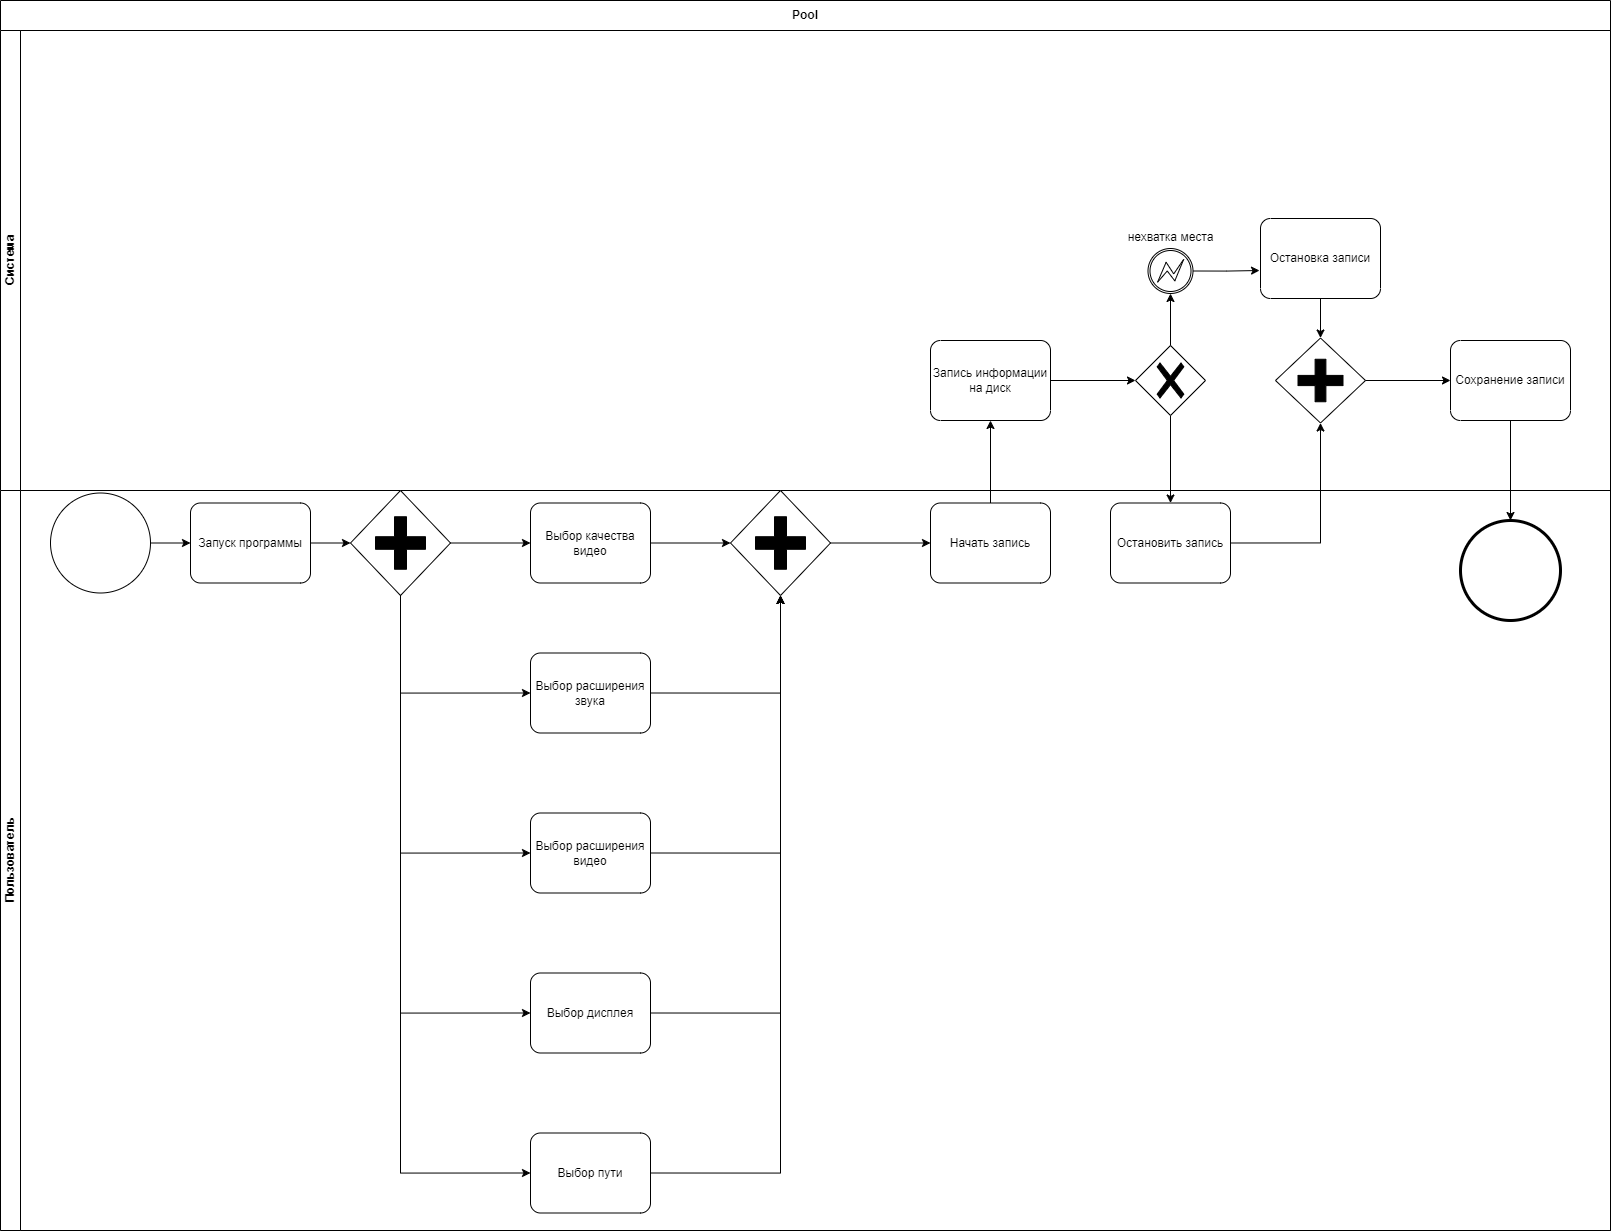

The diagram above was exported from draw.io. Its source (the exported page's mxGraphModel, read from the mxfile embedded in the PNG):
<mxGraphModel dx="2023" dy="342" grid="1" gridSize="10" guides="1" tooltips="1" connect="1" arrows="1" fold="1" page="1" pageScale="1" pageWidth="1169" pageHeight="827" math="0" shadow="0">
  <root>
    <mxCell id="0" />
    <mxCell id="1" parent="0" />
    <mxCell id="BIRRNOVn_aVJp5DWIsjl-15" value="Pool" style="swimlane;html=1;childLayout=stackLayout;resizeParent=1;resizeParentMax=0;horizontal=1;startSize=30;horizontalStack=0;whiteSpace=wrap;" parent="1" vertex="1">
      <mxGeometry x="20" y="1410" width="1610" height="1230" as="geometry" />
    </mxCell>
    <mxCell id="BIRRNOVn_aVJp5DWIsjl-43" style="edgeStyle=orthogonalEdgeStyle;rounded=0;orthogonalLoop=1;jettySize=auto;html=1;exitX=0.5;exitY=0;exitDx=0;exitDy=0;exitPerimeter=0;entryX=0.5;entryY=1;entryDx=0;entryDy=0;entryPerimeter=0;" parent="BIRRNOVn_aVJp5DWIsjl-15" source="AJbGNMBcEEjhxRVPhBPd-19" target="BIRRNOVn_aVJp5DWIsjl-21" edge="1">
      <mxGeometry relative="1" as="geometry" />
    </mxCell>
    <mxCell id="BIRRNOVn_aVJp5DWIsjl-57" style="edgeStyle=orthogonalEdgeStyle;rounded=0;orthogonalLoop=1;jettySize=auto;html=1;exitX=0.5;exitY=1;exitDx=0;exitDy=0;exitPerimeter=0;entryX=0.5;entryY=0;entryDx=0;entryDy=0;entryPerimeter=0;" parent="BIRRNOVn_aVJp5DWIsjl-15" source="BIRRNOVn_aVJp5DWIsjl-45" target="AJbGNMBcEEjhxRVPhBPd-20" edge="1">
      <mxGeometry relative="1" as="geometry" />
    </mxCell>
    <mxCell id="BIRRNOVn_aVJp5DWIsjl-16" value="Система" style="swimlane;html=1;startSize=20;horizontal=0;" parent="BIRRNOVn_aVJp5DWIsjl-15" vertex="1">
      <mxGeometry y="30" width="1610" height="460" as="geometry" />
    </mxCell>
    <mxCell id="BIRRNOVn_aVJp5DWIsjl-21" value="Запись информации&lt;br&gt;на диск" style="points=[[0.25,0,0],[0.5,0,0],[0.75,0,0],[1,0.25,0],[1,0.5,0],[1,0.75,0],[0.75,1,0],[0.5,1,0],[0.25,1,0],[0,0.75,0],[0,0.5,0],[0,0.25,0]];shape=mxgraph.bpmn.task;whiteSpace=wrap;rectStyle=rounded;size=10;html=1;container=1;expand=0;collapsible=0;taskMarker=abstract;" parent="BIRRNOVn_aVJp5DWIsjl-16" vertex="1">
      <mxGeometry x="930" y="310" width="120" height="80" as="geometry" />
    </mxCell>
    <mxCell id="BIRRNOVn_aVJp5DWIsjl-27" value="нехватка места" style="points=[[0.145,0.145,0],[0.5,0,0],[0.855,0.145,0],[1,0.5,0],[0.855,0.855,0],[0.5,1,0],[0.145,0.855,0],[0,0.5,0]];shape=mxgraph.bpmn.event;html=1;verticalLabelPosition=bottom;labelBackgroundColor=#ffffff;verticalAlign=top;align=center;perimeter=ellipsePerimeter;outlineConnect=0;aspect=fixed;outline=boundInt;symbol=error;spacingTop=-70;" parent="BIRRNOVn_aVJp5DWIsjl-16" vertex="1">
      <mxGeometry x="1147.5" y="218" width="45" height="45" as="geometry" />
    </mxCell>
    <mxCell id="BIRRNOVn_aVJp5DWIsjl-45" value="" style="points=[[0.25,0.25,0],[0.5,0,0],[0.75,0.25,0],[1,0.5,0],[0.75,0.75,0],[0.5,1,0],[0.25,0.75,0],[0,0.5,0]];shape=mxgraph.bpmn.gateway2;html=1;verticalLabelPosition=bottom;labelBackgroundColor=#ffffff;verticalAlign=top;align=center;perimeter=rhombusPerimeter;outlineConnect=0;outline=none;symbol=none;gwType=exclusive;" parent="BIRRNOVn_aVJp5DWIsjl-16" vertex="1">
      <mxGeometry x="1135" y="315" width="70" height="70" as="geometry" />
    </mxCell>
    <mxCell id="BIRRNOVn_aVJp5DWIsjl-46" style="edgeStyle=orthogonalEdgeStyle;rounded=0;orthogonalLoop=1;jettySize=auto;html=1;exitX=1;exitY=0.5;exitDx=0;exitDy=0;exitPerimeter=0;entryX=0;entryY=0.5;entryDx=0;entryDy=0;entryPerimeter=0;" parent="BIRRNOVn_aVJp5DWIsjl-16" source="BIRRNOVn_aVJp5DWIsjl-21" target="BIRRNOVn_aVJp5DWIsjl-45" edge="1">
      <mxGeometry relative="1" as="geometry" />
    </mxCell>
    <mxCell id="BIRRNOVn_aVJp5DWIsjl-47" style="edgeStyle=orthogonalEdgeStyle;rounded=0;orthogonalLoop=1;jettySize=auto;html=1;exitX=0.5;exitY=0;exitDx=0;exitDy=0;exitPerimeter=0;entryX=0.5;entryY=1;entryDx=0;entryDy=0;entryPerimeter=0;" parent="BIRRNOVn_aVJp5DWIsjl-16" source="BIRRNOVn_aVJp5DWIsjl-45" target="BIRRNOVn_aVJp5DWIsjl-27" edge="1">
      <mxGeometry relative="1" as="geometry" />
    </mxCell>
    <mxCell id="BIRRNOVn_aVJp5DWIsjl-49" value="Остановка записи" style="points=[[0.25,0,0],[0.5,0,0],[0.75,0,0],[1,0.25,0],[1,0.5,0],[1,0.75,0],[0.75,1,0],[0.5,1,0],[0.25,1,0],[0,0.75,0],[0,0.5,0],[0,0.25,0]];shape=mxgraph.bpmn.task;whiteSpace=wrap;rectStyle=rounded;size=10;html=1;container=1;expand=0;collapsible=0;taskMarker=abstract;" parent="BIRRNOVn_aVJp5DWIsjl-16" vertex="1">
      <mxGeometry x="1260" y="188" width="120" height="80" as="geometry" />
    </mxCell>
    <mxCell id="BIRRNOVn_aVJp5DWIsjl-51" value="Сохранение записи" style="points=[[0.25,0,0],[0.5,0,0],[0.75,0,0],[1,0.25,0],[1,0.5,0],[1,0.75,0],[0.75,1,0],[0.5,1,0],[0.25,1,0],[0,0.75,0],[0,0.5,0],[0,0.25,0]];shape=mxgraph.bpmn.task;whiteSpace=wrap;rectStyle=rounded;size=10;html=1;container=1;expand=0;collapsible=0;taskMarker=abstract;" parent="BIRRNOVn_aVJp5DWIsjl-16" vertex="1">
      <mxGeometry x="1450" y="310" width="120" height="80" as="geometry" />
    </mxCell>
    <mxCell id="BIRRNOVn_aVJp5DWIsjl-53" style="edgeStyle=orthogonalEdgeStyle;rounded=0;orthogonalLoop=1;jettySize=auto;html=1;exitX=1;exitY=0.5;exitDx=0;exitDy=0;exitPerimeter=0;entryX=-0.008;entryY=0.65;entryDx=0;entryDy=0;entryPerimeter=0;" parent="BIRRNOVn_aVJp5DWIsjl-16" source="BIRRNOVn_aVJp5DWIsjl-27" target="BIRRNOVn_aVJp5DWIsjl-49" edge="1">
      <mxGeometry relative="1" as="geometry" />
    </mxCell>
    <mxCell id="Xii7GyeH3iIX3upLqnUC-12" value="" style="points=[[0.25,0.25,0],[0.5,0,0],[0.75,0.25,0],[1,0.5,0],[0.75,0.75,0],[0.5,1,0],[0.25,0.75,0],[0,0.5,0]];shape=mxgraph.bpmn.gateway2;html=1;verticalLabelPosition=bottom;labelBackgroundColor=#ffffff;verticalAlign=top;align=center;perimeter=rhombusPerimeter;outlineConnect=0;outline=none;symbol=none;gwType=parallel;" vertex="1" parent="BIRRNOVn_aVJp5DWIsjl-16">
      <mxGeometry x="1275" y="307.5" width="90" height="85" as="geometry" />
    </mxCell>
    <mxCell id="Xii7GyeH3iIX3upLqnUC-13" style="edgeStyle=orthogonalEdgeStyle;rounded=0;orthogonalLoop=1;jettySize=auto;html=1;exitX=0.5;exitY=1;exitDx=0;exitDy=0;exitPerimeter=0;entryX=0.5;entryY=0;entryDx=0;entryDy=0;entryPerimeter=0;" edge="1" parent="BIRRNOVn_aVJp5DWIsjl-16" source="BIRRNOVn_aVJp5DWIsjl-49" target="Xii7GyeH3iIX3upLqnUC-12">
      <mxGeometry relative="1" as="geometry" />
    </mxCell>
    <mxCell id="Xii7GyeH3iIX3upLqnUC-15" style="edgeStyle=orthogonalEdgeStyle;rounded=0;orthogonalLoop=1;jettySize=auto;html=1;exitX=1;exitY=0.5;exitDx=0;exitDy=0;exitPerimeter=0;entryX=0;entryY=0.5;entryDx=0;entryDy=0;entryPerimeter=0;" edge="1" parent="BIRRNOVn_aVJp5DWIsjl-16" source="Xii7GyeH3iIX3upLqnUC-12" target="BIRRNOVn_aVJp5DWIsjl-51">
      <mxGeometry relative="1" as="geometry" />
    </mxCell>
    <mxCell id="BIRRNOVn_aVJp5DWIsjl-17" value="Пользователь" style="swimlane;html=1;startSize=20;horizontal=0;" parent="BIRRNOVn_aVJp5DWIsjl-15" vertex="1">
      <mxGeometry y="490" width="1610" height="740" as="geometry" />
    </mxCell>
    <mxCell id="AJbGNMBcEEjhxRVPhBPd-2" value="" style="points=[[0.25,0.25,0],[0.5,0,0],[0.75,0.25,0],[1,0.5,0],[0.75,0.75,0],[0.5,1,0],[0.25,0.75,0],[0,0.5,0]];shape=mxgraph.bpmn.gateway2;html=1;verticalLabelPosition=bottom;labelBackgroundColor=#ffffff;verticalAlign=top;align=center;perimeter=rhombusPerimeter;outlineConnect=0;outline=none;symbol=none;gwType=parallel;" parent="BIRRNOVn_aVJp5DWIsjl-17" vertex="1">
      <mxGeometry x="350" width="100" height="105" as="geometry" />
    </mxCell>
    <mxCell id="AJbGNMBcEEjhxRVPhBPd-4" value="Выбор качества&lt;br&gt;видео" style="points=[[0.25,0,0],[0.5,0,0],[0.75,0,0],[1,0.25,0],[1,0.5,0],[1,0.75,0],[0.75,1,0],[0.5,1,0],[0.25,1,0],[0,0.75,0],[0,0.5,0],[0,0.25,0]];shape=mxgraph.bpmn.task;whiteSpace=wrap;rectStyle=rounded;size=10;html=1;container=1;expand=0;collapsible=0;taskMarker=abstract;" parent="BIRRNOVn_aVJp5DWIsjl-17" vertex="1">
      <mxGeometry x="530" y="12.5" width="120" height="80" as="geometry" />
    </mxCell>
    <mxCell id="AJbGNMBcEEjhxRVPhBPd-5" style="edgeStyle=orthogonalEdgeStyle;rounded=0;orthogonalLoop=1;jettySize=auto;html=1;exitX=1;exitY=0.5;exitDx=0;exitDy=0;exitPerimeter=0;entryX=0;entryY=0.5;entryDx=0;entryDy=0;entryPerimeter=0;" parent="BIRRNOVn_aVJp5DWIsjl-17" source="AJbGNMBcEEjhxRVPhBPd-2" target="AJbGNMBcEEjhxRVPhBPd-4" edge="1">
      <mxGeometry relative="1" as="geometry" />
    </mxCell>
    <mxCell id="AJbGNMBcEEjhxRVPhBPd-6" value="Выбор расширения&lt;br&gt;звука" style="points=[[0.25,0,0],[0.5,0,0],[0.75,0,0],[1,0.25,0],[1,0.5,0],[1,0.75,0],[0.75,1,0],[0.5,1,0],[0.25,1,0],[0,0.75,0],[0,0.5,0],[0,0.25,0]];shape=mxgraph.bpmn.task;whiteSpace=wrap;rectStyle=rounded;size=10;html=1;container=1;expand=0;collapsible=0;taskMarker=abstract;" parent="BIRRNOVn_aVJp5DWIsjl-17" vertex="1">
      <mxGeometry x="530" y="162.5" width="120" height="80" as="geometry" />
    </mxCell>
    <mxCell id="AJbGNMBcEEjhxRVPhBPd-7" style="edgeStyle=orthogonalEdgeStyle;rounded=0;orthogonalLoop=1;jettySize=auto;html=1;exitX=0.5;exitY=1;exitDx=0;exitDy=0;exitPerimeter=0;entryX=0;entryY=0.5;entryDx=0;entryDy=0;entryPerimeter=0;" parent="BIRRNOVn_aVJp5DWIsjl-17" source="AJbGNMBcEEjhxRVPhBPd-2" target="AJbGNMBcEEjhxRVPhBPd-6" edge="1">
      <mxGeometry relative="1" as="geometry" />
    </mxCell>
    <mxCell id="AJbGNMBcEEjhxRVPhBPd-8" value="Выбор расширения&lt;br&gt;видео" style="points=[[0.25,0,0],[0.5,0,0],[0.75,0,0],[1,0.25,0],[1,0.5,0],[1,0.75,0],[0.75,1,0],[0.5,1,0],[0.25,1,0],[0,0.75,0],[0,0.5,0],[0,0.25,0]];shape=mxgraph.bpmn.task;whiteSpace=wrap;rectStyle=rounded;size=10;html=1;container=1;expand=0;collapsible=0;taskMarker=abstract;" parent="BIRRNOVn_aVJp5DWIsjl-17" vertex="1">
      <mxGeometry x="530" y="322.5" width="120" height="80" as="geometry" />
    </mxCell>
    <mxCell id="AJbGNMBcEEjhxRVPhBPd-9" style="edgeStyle=orthogonalEdgeStyle;rounded=0;orthogonalLoop=1;jettySize=auto;html=1;exitX=0.5;exitY=1;exitDx=0;exitDy=0;exitPerimeter=0;entryX=0;entryY=0.5;entryDx=0;entryDy=0;entryPerimeter=0;" parent="BIRRNOVn_aVJp5DWIsjl-17" source="AJbGNMBcEEjhxRVPhBPd-2" target="AJbGNMBcEEjhxRVPhBPd-8" edge="1">
      <mxGeometry relative="1" as="geometry" />
    </mxCell>
    <mxCell id="AJbGNMBcEEjhxRVPhBPd-10" value="Выбор дисплея" style="points=[[0.25,0,0],[0.5,0,0],[0.75,0,0],[1,0.25,0],[1,0.5,0],[1,0.75,0],[0.75,1,0],[0.5,1,0],[0.25,1,0],[0,0.75,0],[0,0.5,0],[0,0.25,0]];shape=mxgraph.bpmn.task;whiteSpace=wrap;rectStyle=rounded;size=10;html=1;container=1;expand=0;collapsible=0;taskMarker=abstract;" parent="BIRRNOVn_aVJp5DWIsjl-17" vertex="1">
      <mxGeometry x="530" y="482.5" width="120" height="80" as="geometry" />
    </mxCell>
    <mxCell id="AJbGNMBcEEjhxRVPhBPd-11" style="edgeStyle=orthogonalEdgeStyle;rounded=0;orthogonalLoop=1;jettySize=auto;html=1;exitX=0.5;exitY=1;exitDx=0;exitDy=0;exitPerimeter=0;entryX=0;entryY=0.5;entryDx=0;entryDy=0;entryPerimeter=0;" parent="BIRRNOVn_aVJp5DWIsjl-17" source="AJbGNMBcEEjhxRVPhBPd-2" target="AJbGNMBcEEjhxRVPhBPd-10" edge="1">
      <mxGeometry relative="1" as="geometry" />
    </mxCell>
    <mxCell id="AJbGNMBcEEjhxRVPhBPd-12" value="" style="points=[[0.145,0.145,0],[0.5,0,0],[0.855,0.145,0],[1,0.5,0],[0.855,0.855,0],[0.5,1,0],[0.145,0.855,0],[0,0.5,0]];shape=mxgraph.bpmn.event;html=1;verticalLabelPosition=bottom;labelBackgroundColor=#ffffff;verticalAlign=top;align=center;perimeter=ellipsePerimeter;outlineConnect=0;aspect=fixed;outline=end;symbol=terminate2;" parent="BIRRNOVn_aVJp5DWIsjl-17" vertex="1">
      <mxGeometry x="1460" y="30" width="100" height="100" as="geometry" />
    </mxCell>
    <mxCell id="AJbGNMBcEEjhxRVPhBPd-17" value="" style="points=[[0.145,0.145,0],[0.5,0,0],[0.855,0.145,0],[1,0.5,0],[0.855,0.855,0],[0.5,1,0],[0.145,0.855,0],[0,0.5,0]];shape=mxgraph.bpmn.event;html=1;verticalLabelPosition=bottom;labelBackgroundColor=#ffffff;verticalAlign=top;align=center;perimeter=ellipsePerimeter;outlineConnect=0;aspect=fixed;outline=standard;symbol=general;" parent="BIRRNOVn_aVJp5DWIsjl-17" vertex="1">
      <mxGeometry x="50" y="2.5" width="100" height="100" as="geometry" />
    </mxCell>
    <mxCell id="AJbGNMBcEEjhxRVPhBPd-19" value="Начать запись" style="points=[[0.25,0,0],[0.5,0,0],[0.75,0,0],[1,0.25,0],[1,0.5,0],[1,0.75,0],[0.75,1,0],[0.5,1,0],[0.25,1,0],[0,0.75,0],[0,0.5,0],[0,0.25,0]];shape=mxgraph.bpmn.task;whiteSpace=wrap;rectStyle=rounded;size=10;html=1;container=1;expand=0;collapsible=0;taskMarker=abstract;" parent="BIRRNOVn_aVJp5DWIsjl-17" vertex="1">
      <mxGeometry x="930" y="12.5" width="120" height="80" as="geometry" />
    </mxCell>
    <mxCell id="AJbGNMBcEEjhxRVPhBPd-20" value="Остановить запись" style="points=[[0.25,0,0],[0.5,0,0],[0.75,0,0],[1,0.25,0],[1,0.5,0],[1,0.75,0],[0.75,1,0],[0.5,1,0],[0.25,1,0],[0,0.75,0],[0,0.5,0],[0,0.25,0]];shape=mxgraph.bpmn.task;whiteSpace=wrap;rectStyle=rounded;size=10;html=1;container=1;expand=0;collapsible=0;taskMarker=abstract;" parent="BIRRNOVn_aVJp5DWIsjl-17" vertex="1">
      <mxGeometry x="1110" y="12.5" width="120" height="80" as="geometry" />
    </mxCell>
    <mxCell id="BIRRNOVn_aVJp5DWIsjl-1" value="Запуск программы" style="points=[[0.25,0,0],[0.5,0,0],[0.75,0,0],[1,0.25,0],[1,0.5,0],[1,0.75,0],[0.75,1,0],[0.5,1,0],[0.25,1,0],[0,0.75,0],[0,0.5,0],[0,0.25,0]];shape=mxgraph.bpmn.task;whiteSpace=wrap;rectStyle=rounded;size=10;html=1;container=1;expand=0;collapsible=0;taskMarker=abstract;" parent="BIRRNOVn_aVJp5DWIsjl-17" vertex="1">
      <mxGeometry x="190" y="12.5" width="120" height="80" as="geometry" />
    </mxCell>
    <mxCell id="BIRRNOVn_aVJp5DWIsjl-2" style="edgeStyle=orthogonalEdgeStyle;rounded=0;orthogonalLoop=1;jettySize=auto;html=1;exitX=1;exitY=0.5;exitDx=0;exitDy=0;exitPerimeter=0;entryX=0;entryY=0.5;entryDx=0;entryDy=0;entryPerimeter=0;" parent="BIRRNOVn_aVJp5DWIsjl-17" source="AJbGNMBcEEjhxRVPhBPd-17" target="BIRRNOVn_aVJp5DWIsjl-1" edge="1">
      <mxGeometry relative="1" as="geometry" />
    </mxCell>
    <mxCell id="BIRRNOVn_aVJp5DWIsjl-3" style="edgeStyle=orthogonalEdgeStyle;rounded=0;orthogonalLoop=1;jettySize=auto;html=1;exitX=1;exitY=0.5;exitDx=0;exitDy=0;exitPerimeter=0;entryX=0;entryY=0.5;entryDx=0;entryDy=0;entryPerimeter=0;" parent="BIRRNOVn_aVJp5DWIsjl-17" source="BIRRNOVn_aVJp5DWIsjl-1" target="AJbGNMBcEEjhxRVPhBPd-2" edge="1">
      <mxGeometry relative="1" as="geometry" />
    </mxCell>
    <mxCell id="BIRRNOVn_aVJp5DWIsjl-5" style="edgeStyle=orthogonalEdgeStyle;rounded=0;orthogonalLoop=1;jettySize=auto;html=1;exitX=0.5;exitY=1;exitDx=0;exitDy=0;exitPerimeter=0;entryX=0;entryY=0.5;entryDx=0;entryDy=0;entryPerimeter=0;" parent="BIRRNOVn_aVJp5DWIsjl-17" source="AJbGNMBcEEjhxRVPhBPd-2" target="BIRRNOVn_aVJp5DWIsjl-4" edge="1">
      <mxGeometry relative="1" as="geometry" />
    </mxCell>
    <mxCell id="BIRRNOVn_aVJp5DWIsjl-7" value="" style="points=[[0.25,0.25,0],[0.5,0,0],[0.75,0.25,0],[1,0.5,0],[0.75,0.75,0],[0.5,1,0],[0.25,0.75,0],[0,0.5,0]];shape=mxgraph.bpmn.gateway2;html=1;verticalLabelPosition=bottom;labelBackgroundColor=#ffffff;verticalAlign=top;align=center;perimeter=rhombusPerimeter;outlineConnect=0;outline=none;symbol=none;gwType=parallel;" parent="BIRRNOVn_aVJp5DWIsjl-17" vertex="1">
      <mxGeometry x="730" width="100" height="105" as="geometry" />
    </mxCell>
    <mxCell id="BIRRNOVn_aVJp5DWIsjl-14" style="edgeStyle=orthogonalEdgeStyle;rounded=0;orthogonalLoop=1;jettySize=auto;html=1;exitX=1;exitY=0.5;exitDx=0;exitDy=0;exitPerimeter=0;entryX=0;entryY=0.5;entryDx=0;entryDy=0;entryPerimeter=0;" parent="BIRRNOVn_aVJp5DWIsjl-17" source="BIRRNOVn_aVJp5DWIsjl-7" target="AJbGNMBcEEjhxRVPhBPd-19" edge="1">
      <mxGeometry relative="1" as="geometry" />
    </mxCell>
    <mxCell id="BIRRNOVn_aVJp5DWIsjl-12" style="edgeStyle=orthogonalEdgeStyle;rounded=0;orthogonalLoop=1;jettySize=auto;html=1;exitX=1;exitY=0.5;exitDx=0;exitDy=0;exitPerimeter=0;entryX=0.5;entryY=1;entryDx=0;entryDy=0;entryPerimeter=0;" parent="BIRRNOVn_aVJp5DWIsjl-17" source="AJbGNMBcEEjhxRVPhBPd-10" target="BIRRNOVn_aVJp5DWIsjl-7" edge="1">
      <mxGeometry relative="1" as="geometry" />
    </mxCell>
    <mxCell id="BIRRNOVn_aVJp5DWIsjl-11" style="edgeStyle=orthogonalEdgeStyle;rounded=0;orthogonalLoop=1;jettySize=auto;html=1;exitX=1;exitY=0.5;exitDx=0;exitDy=0;exitPerimeter=0;entryX=0.5;entryY=1;entryDx=0;entryDy=0;entryPerimeter=0;" parent="BIRRNOVn_aVJp5DWIsjl-17" source="AJbGNMBcEEjhxRVPhBPd-8" target="BIRRNOVn_aVJp5DWIsjl-7" edge="1">
      <mxGeometry relative="1" as="geometry" />
    </mxCell>
    <mxCell id="BIRRNOVn_aVJp5DWIsjl-9" style="edgeStyle=orthogonalEdgeStyle;rounded=0;orthogonalLoop=1;jettySize=auto;html=1;exitX=1;exitY=0.5;exitDx=0;exitDy=0;exitPerimeter=0;entryX=0.5;entryY=1;entryDx=0;entryDy=0;entryPerimeter=0;" parent="BIRRNOVn_aVJp5DWIsjl-17" source="AJbGNMBcEEjhxRVPhBPd-6" target="BIRRNOVn_aVJp5DWIsjl-7" edge="1">
      <mxGeometry relative="1" as="geometry" />
    </mxCell>
    <mxCell id="BIRRNOVn_aVJp5DWIsjl-8" style="edgeStyle=orthogonalEdgeStyle;rounded=0;orthogonalLoop=1;jettySize=auto;html=1;exitX=1;exitY=0.5;exitDx=0;exitDy=0;exitPerimeter=0;entryX=0;entryY=0.5;entryDx=0;entryDy=0;entryPerimeter=0;" parent="BIRRNOVn_aVJp5DWIsjl-17" source="AJbGNMBcEEjhxRVPhBPd-4" target="BIRRNOVn_aVJp5DWIsjl-7" edge="1">
      <mxGeometry relative="1" as="geometry" />
    </mxCell>
    <mxCell id="BIRRNOVn_aVJp5DWIsjl-4" value="Выбор пути" style="points=[[0.25,0,0],[0.5,0,0],[0.75,0,0],[1,0.25,0],[1,0.5,0],[1,0.75,0],[0.75,1,0],[0.5,1,0],[0.25,1,0],[0,0.75,0],[0,0.5,0],[0,0.25,0]];shape=mxgraph.bpmn.task;whiteSpace=wrap;rectStyle=rounded;size=10;html=1;container=1;expand=0;collapsible=0;taskMarker=abstract;" parent="BIRRNOVn_aVJp5DWIsjl-17" vertex="1">
      <mxGeometry x="530" y="642.5" width="120" height="80" as="geometry" />
    </mxCell>
    <mxCell id="BIRRNOVn_aVJp5DWIsjl-13" style="edgeStyle=orthogonalEdgeStyle;rounded=0;orthogonalLoop=1;jettySize=auto;html=1;exitX=1;exitY=0.5;exitDx=0;exitDy=0;exitPerimeter=0;" parent="BIRRNOVn_aVJp5DWIsjl-17" source="BIRRNOVn_aVJp5DWIsjl-4" target="BIRRNOVn_aVJp5DWIsjl-7" edge="1">
      <mxGeometry relative="1" as="geometry" />
    </mxCell>
    <mxCell id="Xii7GyeH3iIX3upLqnUC-14" style="edgeStyle=orthogonalEdgeStyle;rounded=0;orthogonalLoop=1;jettySize=auto;html=1;exitX=1;exitY=0.5;exitDx=0;exitDy=0;exitPerimeter=0;entryX=0.5;entryY=1;entryDx=0;entryDy=0;entryPerimeter=0;" edge="1" parent="BIRRNOVn_aVJp5DWIsjl-15" source="AJbGNMBcEEjhxRVPhBPd-20" target="Xii7GyeH3iIX3upLqnUC-12">
      <mxGeometry relative="1" as="geometry" />
    </mxCell>
    <mxCell id="Xii7GyeH3iIX3upLqnUC-16" style="edgeStyle=orthogonalEdgeStyle;rounded=0;orthogonalLoop=1;jettySize=auto;html=1;exitX=0.5;exitY=1;exitDx=0;exitDy=0;exitPerimeter=0;entryX=0.5;entryY=0;entryDx=0;entryDy=0;entryPerimeter=0;" edge="1" parent="BIRRNOVn_aVJp5DWIsjl-15" source="BIRRNOVn_aVJp5DWIsjl-51" target="AJbGNMBcEEjhxRVPhBPd-12">
      <mxGeometry relative="1" as="geometry" />
    </mxCell>
  </root>
</mxGraphModel>